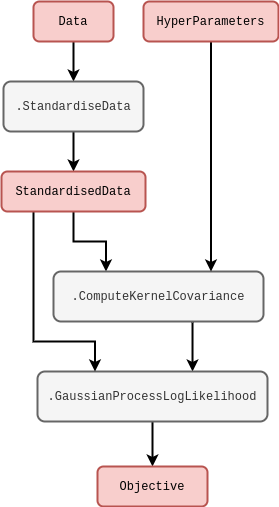

The diagram above was exported from draw.io. Its source (the exported page's mxGraphModel, read from the mxfile embedded in the PNG):
<mxGraphModel dx="884" dy="579" grid="1" gridSize="10" guides="1" tooltips="1" connect="1" arrows="1" fold="1" page="1" pageScale="1" pageWidth="827" pageHeight="1169" math="0" shadow="0">
  <root>
    <mxCell id="0" />
    <mxCell id="1" parent="0" />
    <mxCell id="Z_qXsdrc-k0FpVLZMDDO-2" style="edgeStyle=orthogonalEdgeStyle;rounded=0;orthogonalLoop=1;jettySize=auto;html=1;entryX=0.25;entryY=0;entryDx=0;entryDy=0;strokeWidth=2;exitX=0.5;exitY=1;exitDx=0;exitDy=0;" edge="1" parent="1" source="o3IG12VcETm9RRkX0wTx-4" target="Z_qXsdrc-k0FpVLZMDDO-7">
      <mxGeometry relative="1" as="geometry">
        <Array as="points">
          <mxPoint x="160" y="270" />
          <mxPoint x="193" y="270" />
        </Array>
      </mxGeometry>
    </mxCell>
    <mxCell id="Z_qXsdrc-k0FpVLZMDDO-3" style="edgeStyle=orthogonalEdgeStyle;rounded=0;orthogonalLoop=1;jettySize=auto;html=1;entryX=0.5;entryY=0;entryDx=0;entryDy=0;strokeWidth=2;exitX=0.5;exitY=1;exitDx=0;exitDy=0;" edge="1" parent="1" source="Z_qXsdrc-k0FpVLZMDDO-4" target="o3IG12VcETm9RRkX0wTx-2">
      <mxGeometry relative="1" as="geometry">
        <mxPoint x="24" y="330" as="targetPoint" />
        <Array as="points">
          <mxPoint x="160" y="80" />
          <mxPoint x="160" y="80" />
        </Array>
      </mxGeometry>
    </mxCell>
    <mxCell id="Z_qXsdrc-k0FpVLZMDDO-4" value="&lt;font face=&quot;Courier New&quot;&gt;Data&lt;/font&gt;" style="rounded=1;whiteSpace=wrap;html=1;strokeWidth=2;fillColor=#f8cecc;strokeColor=#b85450;" vertex="1" parent="1">
      <mxGeometry x="120" y="30" width="80" height="40" as="geometry" />
    </mxCell>
    <mxCell id="o3IG12VcETm9RRkX0wTx-7" value="" style="edgeStyle=orthogonalEdgeStyle;rounded=0;orthogonalLoop=1;jettySize=auto;html=1;exitX=0.662;exitY=1.02;exitDx=0;exitDy=0;exitPerimeter=0;entryX=0.674;entryY=0;entryDx=0;entryDy=0;entryPerimeter=0;strokeWidth=2;" edge="1" parent="1" source="Z_qXsdrc-k0FpVLZMDDO-7" target="Z_qXsdrc-k0FpVLZMDDO-17">
      <mxGeometry relative="1" as="geometry" />
    </mxCell>
    <mxCell id="Z_qXsdrc-k0FpVLZMDDO-7" value="&lt;font face=&quot;Courier New&quot;&gt;.ComputeKernelCovariance&lt;/font&gt;" style="rounded=1;whiteSpace=wrap;html=1;strokeWidth=2;fillColor=#f5f5f5;fontColor=#333333;strokeColor=#666666;" vertex="1" parent="1">
      <mxGeometry x="140" y="300" width="210" height="50" as="geometry" />
    </mxCell>
    <mxCell id="Z_qXsdrc-k0FpVLZMDDO-16" value="" style="edgeStyle=orthogonalEdgeStyle;rounded=0;orthogonalLoop=1;jettySize=auto;html=1;strokeWidth=2;" edge="1" parent="1" source="Z_qXsdrc-k0FpVLZMDDO-17" target="Z_qXsdrc-k0FpVLZMDDO-21">
      <mxGeometry relative="1" as="geometry" />
    </mxCell>
    <mxCell id="Z_qXsdrc-k0FpVLZMDDO-17" value="&lt;font face=&quot;Courier New&quot;&gt;.GaussianProcessLogLikelihood&lt;/font&gt;" style="rounded=1;whiteSpace=wrap;html=1;strokeWidth=2;fillColor=#f5f5f5;fontColor=#333333;strokeColor=#666666;" vertex="1" parent="1">
      <mxGeometry x="124" y="400" width="230" height="50" as="geometry" />
    </mxCell>
    <mxCell id="o3IG12VcETm9RRkX0wTx-1" style="edgeStyle=orthogonalEdgeStyle;rounded=0;orthogonalLoop=1;jettySize=auto;html=1;entryX=0.75;entryY=0;entryDx=0;entryDy=0;strokeWidth=2;" edge="1" parent="1" source="Z_qXsdrc-k0FpVLZMDDO-20" target="Z_qXsdrc-k0FpVLZMDDO-7">
      <mxGeometry relative="1" as="geometry" />
    </mxCell>
    <mxCell id="Z_qXsdrc-k0FpVLZMDDO-20" value="&lt;font face=&quot;Courier New&quot;&gt;HyperParameters&lt;/font&gt;" style="rounded=1;whiteSpace=wrap;html=1;strokeWidth=2;fillColor=#f8cecc;strokeColor=#b85450;" vertex="1" parent="1">
      <mxGeometry x="230" y="30" width="135" height="40" as="geometry" />
    </mxCell>
    <mxCell id="Z_qXsdrc-k0FpVLZMDDO-21" value="&lt;font face=&quot;Courier New&quot;&gt;Objective&lt;/font&gt;" style="rounded=1;whiteSpace=wrap;html=1;strokeWidth=2;fillColor=#f8cecc;strokeColor=#b85450;" vertex="1" parent="1">
      <mxGeometry x="184" y="495" width="110" height="40" as="geometry" />
    </mxCell>
    <mxCell id="o3IG12VcETm9RRkX0wTx-5" value="" style="edgeStyle=orthogonalEdgeStyle;rounded=0;orthogonalLoop=1;jettySize=auto;html=1;strokeWidth=2;" edge="1" parent="1" source="o3IG12VcETm9RRkX0wTx-2" target="o3IG12VcETm9RRkX0wTx-4">
      <mxGeometry relative="1" as="geometry" />
    </mxCell>
    <mxCell id="o3IG12VcETm9RRkX0wTx-2" value="&lt;font face=&quot;Courier New&quot;&gt;.StandardiseData&lt;/font&gt;" style="rounded=1;whiteSpace=wrap;html=1;strokeWidth=2;fillColor=#f5f5f5;fontColor=#333333;strokeColor=#666666;" vertex="1" parent="1">
      <mxGeometry x="90" y="110" width="140" height="50" as="geometry" />
    </mxCell>
    <mxCell id="o3IG12VcETm9RRkX0wTx-6" style="edgeStyle=orthogonalEdgeStyle;rounded=0;orthogonalLoop=1;jettySize=auto;html=1;entryX=0.25;entryY=0;entryDx=0;entryDy=0;strokeWidth=2;" edge="1" parent="1" source="o3IG12VcETm9RRkX0wTx-4" target="Z_qXsdrc-k0FpVLZMDDO-17">
      <mxGeometry relative="1" as="geometry">
        <Array as="points">
          <mxPoint x="120" y="370" />
          <mxPoint x="182" y="370" />
        </Array>
      </mxGeometry>
    </mxCell>
    <mxCell id="o3IG12VcETm9RRkX0wTx-4" value="&lt;font face=&quot;Courier New&quot;&gt;StandardisedData&lt;/font&gt;" style="rounded=1;whiteSpace=wrap;html=1;strokeWidth=2;fillColor=#f8cecc;strokeColor=#b85450;" vertex="1" parent="1">
      <mxGeometry x="88" y="200" width="144" height="40" as="geometry" />
    </mxCell>
  </root>
</mxGraphModel>